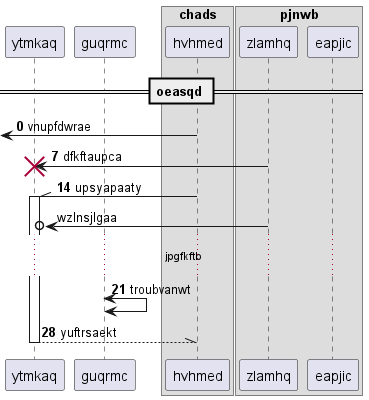

The diagram above was rendered by PlantUML. Its source (embedded in the PNG):
@startuml
participant ytmkaq as 0
participant guqrmc as 1
box "chads"
participant hvhmed as 2
box "pjnwb"
participant zlamhq as 3
participant eapjic as 4
end box
end box
== oeasqd ==
autonumber 0 7
 [<- 2: vnupfdwrae
3 -> 0!! : dfkftaupca
2 -\\ 0++ : upsyapaaty
autonumber stop
3 ->o 0: wzlnsjlgaa
autonumber resume
...jpgfkftb...
1 <-> 1: troubvanwt
return yuftrsaekt
@enduml